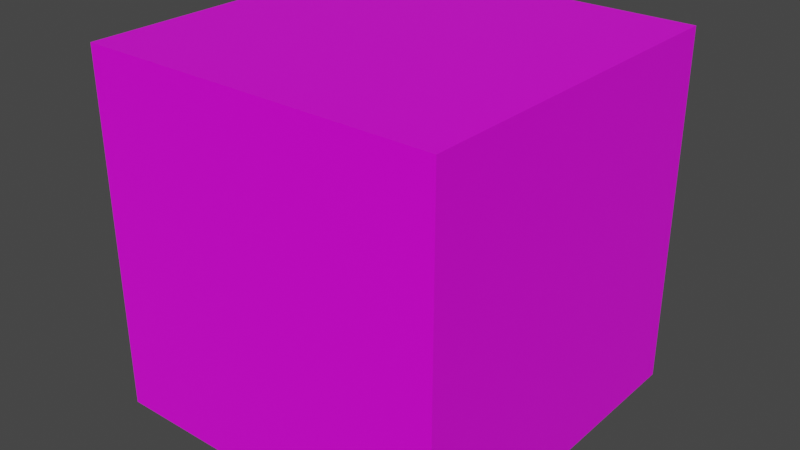 # Source: Ice1_Broken.blend  (saved by Blender 2.80.75; exported with 4.5.12 LTS)
import bpy
from mathutils import Matrix  # noqa: F401  (used for matrix-valued properties, if any)

bpy.ops.wm.read_factory_settings(use_empty=True)
scene = bpy.context.scene
scene.name = 'Scene'

# ---- collections
col_collection = bpy.data.collections.new('Collection'); scene.collection.children.link(col_collection)

# ---- images (referenced by path relative to the original .blend; pixels are not part of the script)
import os
ASSET_DIR = os.environ.get("B2B_ASSET_DIR", "")  # directory of the original .blend (textures are referenced by path, not embedded)
HERE = os.path.dirname(os.path.abspath(__file__))  # packed textures are extracted next to this script under _unpacked/

def load_image(name, relpath, width, height, colorspace="sRGB"):
    """Load a texture the original file referenced (path relative to the .blend, or extracted next to this script)."""
    p = next((c for c in (os.path.join(HERE, relpath), os.path.join(ASSET_DIR, relpath)) if relpath and os.path.exists(c)), "")
    if p:
        img = bpy.data.images.load(p, check_existing=True)
        img.name = name
    else:  # same state as the original file: an image datablock whose file is absent (Cycles renders it pink)
        img = bpy.data.images.new(name, width, height)
        img.source = "FILE"
        img.filepath = "//" + (relpath or name)
    img.colorspace_settings.name = colorspace
    return img
img_ice2uvbrokentexture_png = load_image('Ice2UVBrokenTexture.png', 'Ice2UVBrokenTexture.png', 1024, 1024, 'sRGB')

# ---- materials (node trees are filled in below, after node groups)
mat_material = bpy.data.materials.new('Material')
mat_material.alpha_threshold = 0.0
mat_material.use_transparent_shadow = False
mat_material.line_color = (0.0, 0.0, 0.0, 1.0)

# ---- material node trees
mat_material.use_nodes = True; mat_material.node_tree.nodes.clear()
_N = mat_material.node_tree.nodes; _L = mat_material.node_tree.links
n0 = _N.new('ShaderNodeOutputMaterial'); n0.name = 'Material Output'; n0.location = (300, 300)
n1 = _N.new('ShaderNodeBsdfPrincipled'); n1.name = 'Principled BSDF'; n1.location = (10, 300)
n1.distribution = 'GGX'
n1.subsurface_method = 'BURLEY'
n1.inputs[2].default_value = 0.4
n1.inputs[3].default_value = 1.45
n1.inputs[27].default_value = (0.0, 0.0, 0.0, 1.0)
n1.inputs[28].default_value = 1.0
n2 = _N.new('ShaderNodeTexImage'); n2.name = 'Image Texture'; n2.location = (-280, 280)
n2.image = img_ice2uvbrokentexture_png
_L.new(n1.outputs[0], n0.inputs[0])
_L.new(n2.outputs[0], n1.inputs[0])
n0.is_active_output = True

# ---- world
world_world = bpy.data.worlds.new('World'); scene.world = world_world
world_world.use_nodes = True; world_world.node_tree.nodes.clear()
_N = world_world.node_tree.nodes; _L = world_world.node_tree.links
n0 = _N.new('ShaderNodeOutputWorld'); n0.name = 'World Output'; n0.location = (300, 300)
n1 = _N.new('ShaderNodeBackground'); n1.name = 'Background'; n1.location = (10, 300)
n1.inputs[0].default_value = (0.05088, 0.05088, 0.05088, 1.0)
_L.new(n1.outputs[0], n0.inputs[0])
n0.is_active_output = True
world_world.color = (0.05088, 0.05088, 0.05088)
world_world.use_sun_shadow = False
world_world.sun_shadow_jitter_overblur = 0.0

# ---- meshes
me_cube = bpy.data.meshes.new('Cube')
me_cube.from_pydata([(1.0, 1.0, 1.0), (1.0, 1.0, -1.0), (1.0, -1.0, 1.0), (1.0, -1.0, -1.0), (-1.0, 1.0, 1.0), (-1.0, 1.0, -1.0), (-1.0, -1.0, 1.0), (-1.0, -1.0, -1.0)], [], [(0, 4, 6, 2), (3, 2, 6, 7), (7, 6, 4, 5), (5, 1, 3, 7), (1, 0, 2, 3), (5, 4, 0, 1)])
_uv = me_cube.uv_layers.new(name='UVMap')
_uv.uv.foreach_set('vector', [0.375, 0.0, 0.625, 0.0, 0.625, 0.25, 0.375, 0.25, 0.375, 0.25, 0.625, 0.25, 0.625, 0.5, 0.375, 0.5, 0.375, 0.5, 0.625, 0.5, 0.625, 0.75, 0.375, 0.75, 0.375, 0.75, 0.625, 0.75, 0.625, 1.0, 0.375, 1.0, 0.125, 0.5, 0.375, 0.5, 0.375, 0.75, 0.125, 0.75, 0.625, 0.5, 0.875, 0.5, 0.875, 0.75, 0.625, 0.75])
me_cube.materials.append(mat_material)
me_cube.use_remesh_preserve_volume = False
me_cube.use_remesh_preserve_attributes = False
me_cube.use_mirror_vertex_groups = False
me_cube.update()

# ---- objects
ob_cube = bpy.data.objects.new('Cube', me_cube)

# ---- transforms, parenting, visibility, modifiers, constraints
ob_cube.location = (0.0, 0.0, 0.0)
ob_cube.lock_rotations_4d = False
ob_cube.empty_display_type = 'ARROWS'
ob_cube.lineart.crease_threshold = 0.0

# ---- collection membership
col_collection.objects.link(ob_cube)

# ---- scene / render settings (as saved in the file)
scene.frame_start = 1; scene.frame_end = 250; scene.frame_set(1)
scene.render.engine = 'BLENDER_EEVEE_NEXT'
scene.cycles.use_denoising = False
scene.cycles.samples = 128
scene.cycles.sampling_pattern = 'TABULATED_SOBOL'
scene.cycles.use_adaptive_sampling = False
scene.cycles.use_light_tree = False
scene.view_settings.view_transform = 'Filmic'
bpy.context.view_layer.update()

# ---- added for rendering (the .blend has no active camera and no usable light): camera, sun
cam_auto = bpy.data.cameras.new('AutoCamera')
cam_auto.lens = 50.0
cam_auto.sensor_width = 36.0
cam_auto.clip_end = 1000.0
ob_auto_camera = bpy.data.objects.new('AutoCamera', cam_auto)
scene.collection.objects.link(ob_auto_camera)
ob_auto_camera.location = (3.20507, -3.84609, 2.56406)
ob_auto_camera.rotation_euler = (1.09748, -7.21219e-08, 0.694738)
scene.camera = ob_auto_camera
light_auto_sun = bpy.data.lights.new('AutoSun', 'SUN')
light_auto_sun.energy = 3.0
light_auto_sun.angle = 0.0523599
ob_auto_sun = bpy.data.objects.new('AutoSun', light_auto_sun)
scene.collection.objects.link(ob_auto_sun)
ob_auto_sun.rotation_euler = (0.872665, 0.174533, 0.523599)
bpy.context.view_layer.update()
